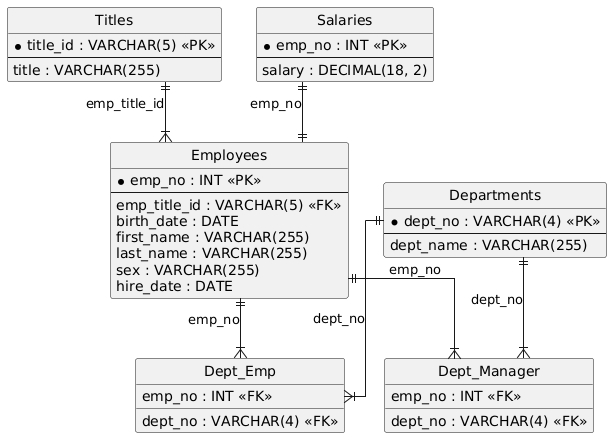

The diagram above was rendered by PlantUML. Its source (embedded in the PNG):
@startuml
hide circle
skinparam linetype ortho

entity "Employees" as Employees {
  * emp_no : INT <<PK>>
  --
  emp_title_id : VARCHAR(5) <<FK>>
  birth_date : DATE
  first_name : VARCHAR(255)
  last_name : VARCHAR(255)
  sex : VARCHAR(255)
  hire_date : DATE
}

entity "Titles" as Titles {
  * title_id : VARCHAR(5) <<PK>>
  --
  title : VARCHAR(255)
}

entity "Salaries" as Salaries {
  * emp_no : INT <<PK>>
  --
  salary : DECIMAL(18, 2)
}

entity "Dept_Emp" as Dept_Emp {
  emp_no : INT <<FK>>
  dept_no : VARCHAR(4) <<FK>>
}

entity "Departments" as Departments {
  * dept_no : VARCHAR(4) <<PK>>
  --
  dept_name : VARCHAR(255)
}

entity "Dept_Manager" as Dept_Manager {
  dept_no : VARCHAR(4) <<FK>>
  emp_no : INT <<FK>>
}

Salaries ||--|| Employees : "emp_no"
Titles ||--|{ Employees : "emp_title_id"
Employees ||--|{ Dept_Emp : "emp_no"
Departments ||--|{ Dept_Emp : "dept_no"
Departments ||--|{ Dept_Manager : "dept_no"
Employees ||--|{ Dept_Manager : "emp_no"
@enduml